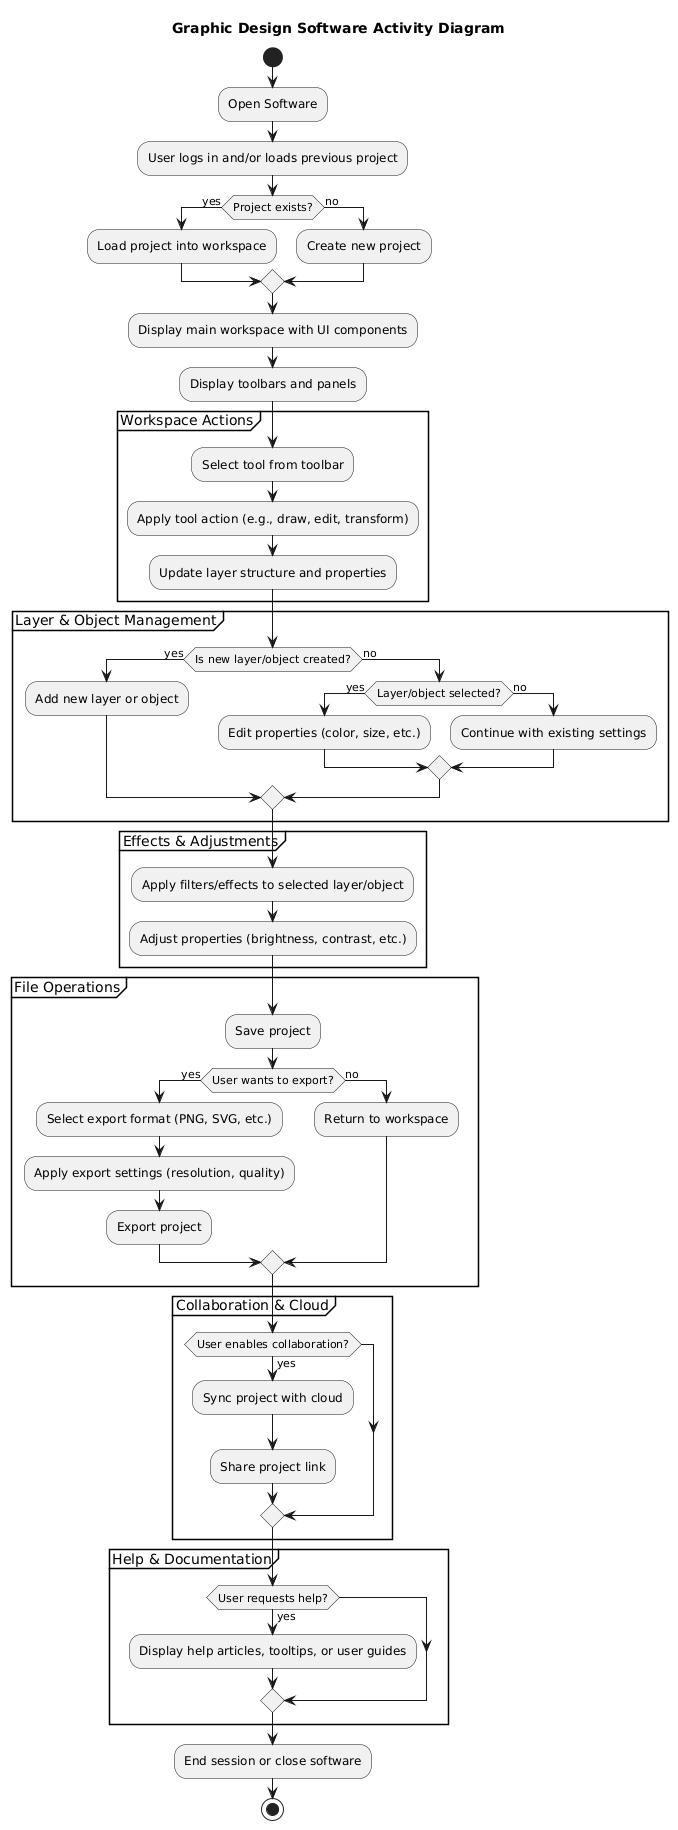

The diagram above was rendered by PlantUML. Its source (embedded in the PNG):
@startuml
title Graphic Design Software Activity Diagram

start

:Open Software;
:User logs in and/or loads previous project;

if (Project exists?) then (yes)
    :Load project into workspace;
else (no)
    :Create new project;
endif

:Display main workspace with UI components;
:Display toolbars and panels;

partition "Workspace Actions" {
    :Select tool from toolbar;
    :Apply tool action (e.g., draw, edit, transform);
    :Update layer structure and properties;
}

partition "Layer & Object Management" {
    if (Is new layer/object created?) then (yes)
        :Add new layer or object;
    else (no)
        if (Layer/object selected?) then (yes)
            :Edit properties (color, size, etc.);
        else (no)
            :Continue with existing settings;
        endif
    endif
}

partition "Effects & Adjustments" {
    :Apply filters/effects to selected layer/object;
    :Adjust properties (brightness, contrast, etc.);
}

partition "File Operations" {
    :Save project;
    if (User wants to export?) then (yes)
        :Select export format (PNG, SVG, etc.);
        :Apply export settings (resolution, quality);
        :Export project;
    else (no)
        :Return to workspace;
    endif
}

partition "Collaboration & Cloud" {
    if (User enables collaboration?) then (yes)
        :Sync project with cloud;
        :Share project link;
    endif
}

partition "Help & Documentation" {
    if (User requests help?) then (yes)
        :Display help articles, tooltips, or user guides;
    endif
}

:End session or close software;

stop
@enduml